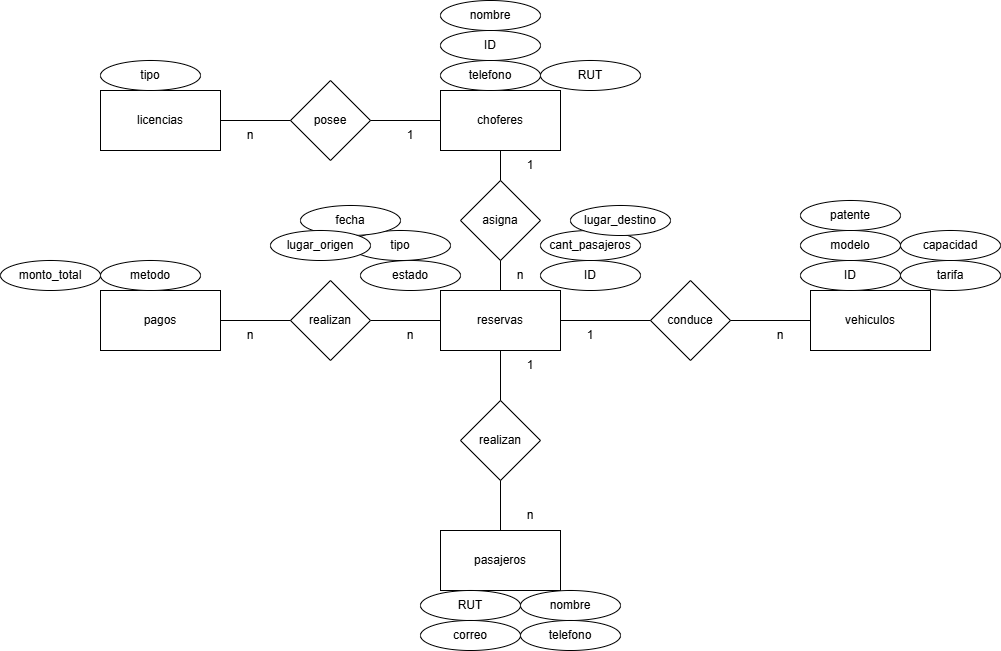

The diagram above was exported from draw.io. Its source (the exported page's mxGraphModel, read from the mxfile embedded in the PNG):
<mxGraphModel dx="2540" dy="1901" grid="1" gridSize="10" guides="1" tooltips="1" connect="1" arrows="1" fold="1" page="1" pageScale="1" pageWidth="827" pageHeight="1169" math="0" shadow="0">
  <root>
    <mxCell id="0" />
    <mxCell id="1" parent="0" />
    <mxCell id="YHL-_ZHFe5bqwComKVsS-1" value="pasajeros" style="rounded=0;whiteSpace=wrap;html=1;" vertex="1" parent="1">
      <mxGeometry x="220" y="120" width="120" height="60" as="geometry" />
    </mxCell>
    <mxCell id="YHL-_ZHFe5bqwComKVsS-2" value="RUT" style="ellipse;whiteSpace=wrap;html=1;" vertex="1" parent="1">
      <mxGeometry x="200" y="180" width="100" height="30" as="geometry" />
    </mxCell>
    <mxCell id="YHL-_ZHFe5bqwComKVsS-3" value="posee" style="rhombus;whiteSpace=wrap;html=1;" vertex="1" parent="1">
      <mxGeometry x="70" y="-330" width="80" height="80" as="geometry" />
    </mxCell>
    <mxCell id="YHL-_ZHFe5bqwComKVsS-4" value="nombre" style="ellipse;whiteSpace=wrap;html=1;" vertex="1" parent="1">
      <mxGeometry x="300" y="180" width="100" height="30" as="geometry" />
    </mxCell>
    <mxCell id="YHL-_ZHFe5bqwComKVsS-5" value="correo" style="ellipse;whiteSpace=wrap;html=1;" vertex="1" parent="1">
      <mxGeometry x="200" y="210" width="100" height="30" as="geometry" />
    </mxCell>
    <mxCell id="YHL-_ZHFe5bqwComKVsS-6" value="telefono" style="ellipse;whiteSpace=wrap;html=1;" vertex="1" parent="1">
      <mxGeometry x="300" y="210" width="100" height="30" as="geometry" />
    </mxCell>
    <mxCell id="YHL-_ZHFe5bqwComKVsS-8" value="choferes" style="rounded=0;whiteSpace=wrap;html=1;" vertex="1" parent="1">
      <mxGeometry x="220" y="-320" width="120" height="60" as="geometry" />
    </mxCell>
    <mxCell id="YHL-_ZHFe5bqwComKVsS-9" value="telefono" style="ellipse;whiteSpace=wrap;html=1;" vertex="1" parent="1">
      <mxGeometry x="220" y="-350" width="100" height="30" as="geometry" />
    </mxCell>
    <mxCell id="YHL-_ZHFe5bqwComKVsS-10" value="realizan" style="rhombus;whiteSpace=wrap;html=1;" vertex="1" parent="1">
      <mxGeometry x="240" y="-10" width="80" height="80" as="geometry" />
    </mxCell>
    <mxCell id="YHL-_ZHFe5bqwComKVsS-11" value="" style="endArrow=none;html=1;rounded=0;entryX=1;entryY=0.5;entryDx=0;entryDy=0;exitX=0;exitY=0.5;exitDx=0;exitDy=0;" edge="1" parent="1" source="YHL-_ZHFe5bqwComKVsS-8" target="YHL-_ZHFe5bqwComKVsS-3">
      <mxGeometry width="50" height="50" relative="1" as="geometry">
        <mxPoint x="90" y="-170" as="sourcePoint" />
        <mxPoint x="140" y="-220" as="targetPoint" />
      </mxGeometry>
    </mxCell>
    <mxCell id="YHL-_ZHFe5bqwComKVsS-12" value="licencias" style="rounded=0;whiteSpace=wrap;html=1;" vertex="1" parent="1">
      <mxGeometry x="-120" y="-320" width="120" height="60" as="geometry" />
    </mxCell>
    <mxCell id="YHL-_ZHFe5bqwComKVsS-13" value="" style="endArrow=none;html=1;rounded=0;entryX=1;entryY=0.5;entryDx=0;entryDy=0;exitX=0;exitY=0.5;exitDx=0;exitDy=0;" edge="1" parent="1" source="YHL-_ZHFe5bqwComKVsS-3" target="YHL-_ZHFe5bqwComKVsS-12">
      <mxGeometry width="50" height="50" relative="1" as="geometry">
        <mxPoint x="70" y="-290.5" as="sourcePoint" />
        <mxPoint y="-290.5" as="targetPoint" />
      </mxGeometry>
    </mxCell>
    <mxCell id="YHL-_ZHFe5bqwComKVsS-14" value="ID" style="ellipse;whiteSpace=wrap;html=1;" vertex="1" parent="1">
      <mxGeometry x="220" y="-380" width="100" height="30" as="geometry" />
    </mxCell>
    <mxCell id="YHL-_ZHFe5bqwComKVsS-15" value="nombre" style="ellipse;whiteSpace=wrap;html=1;" vertex="1" parent="1">
      <mxGeometry x="220" y="-410" width="100" height="30" as="geometry" />
    </mxCell>
    <mxCell id="YHL-_ZHFe5bqwComKVsS-17" value="RUT" style="ellipse;whiteSpace=wrap;html=1;" vertex="1" parent="1">
      <mxGeometry x="320" y="-350" width="100" height="30" as="geometry" />
    </mxCell>
    <mxCell id="YHL-_ZHFe5bqwComKVsS-18" value="1" style="text;html=1;align=center;verticalAlign=middle;whiteSpace=wrap;rounded=0;" vertex="1" parent="1">
      <mxGeometry x="160" y="-290" width="60" height="30" as="geometry" />
    </mxCell>
    <mxCell id="YHL-_ZHFe5bqwComKVsS-19" value="n" style="text;html=1;align=center;verticalAlign=middle;whiteSpace=wrap;rounded=0;" vertex="1" parent="1">
      <mxGeometry y="-290" width="60" height="30" as="geometry" />
    </mxCell>
    <mxCell id="YHL-_ZHFe5bqwComKVsS-20" value="reservas" style="rounded=0;whiteSpace=wrap;html=1;" vertex="1" parent="1">
      <mxGeometry x="220" y="-120" width="120" height="60" as="geometry" />
    </mxCell>
    <mxCell id="YHL-_ZHFe5bqwComKVsS-21" value="vehiculos" style="rounded=0;whiteSpace=wrap;html=1;" vertex="1" parent="1">
      <mxGeometry x="590" y="-120" width="120" height="60" as="geometry" />
    </mxCell>
    <mxCell id="YHL-_ZHFe5bqwComKVsS-22" value="conduce" style="rhombus;whiteSpace=wrap;html=1;" vertex="1" parent="1">
      <mxGeometry x="430" y="-130" width="80" height="80" as="geometry" />
    </mxCell>
    <mxCell id="YHL-_ZHFe5bqwComKVsS-24" value="" style="endArrow=none;html=1;rounded=0;entryX=1;entryY=0.5;entryDx=0;entryDy=0;exitX=0;exitY=0.5;exitDx=0;exitDy=0;" edge="1" parent="1" source="YHL-_ZHFe5bqwComKVsS-21" target="YHL-_ZHFe5bqwComKVsS-22">
      <mxGeometry width="50" height="50" relative="1" as="geometry">
        <mxPoint x="560" y="-230" as="sourcePoint" />
        <mxPoint x="450" y="-230" as="targetPoint" />
      </mxGeometry>
    </mxCell>
    <mxCell id="YHL-_ZHFe5bqwComKVsS-25" value="asigna" style="rhombus;whiteSpace=wrap;html=1;" vertex="1" parent="1">
      <mxGeometry x="240" y="-230" width="80" height="80" as="geometry" />
    </mxCell>
    <mxCell id="YHL-_ZHFe5bqwComKVsS-26" value="" style="endArrow=none;html=1;rounded=0;entryX=0.5;entryY=1;entryDx=0;entryDy=0;exitX=0.5;exitY=0;exitDx=0;exitDy=0;" edge="1" parent="1" source="YHL-_ZHFe5bqwComKVsS-25" target="YHL-_ZHFe5bqwComKVsS-8">
      <mxGeometry width="50" height="50" relative="1" as="geometry">
        <mxPoint x="490" y="-260" as="sourcePoint" />
        <mxPoint x="400" y="-260" as="targetPoint" />
      </mxGeometry>
    </mxCell>
    <mxCell id="YHL-_ZHFe5bqwComKVsS-27" value="" style="endArrow=none;html=1;rounded=0;entryX=0.5;entryY=1;entryDx=0;entryDy=0;exitX=0.5;exitY=0;exitDx=0;exitDy=0;" edge="1" parent="1" source="YHL-_ZHFe5bqwComKVsS-20" target="YHL-_ZHFe5bqwComKVsS-25">
      <mxGeometry width="50" height="50" relative="1" as="geometry">
        <mxPoint x="360" y="-170" as="sourcePoint" />
        <mxPoint x="360" y="-200" as="targetPoint" />
      </mxGeometry>
    </mxCell>
    <mxCell id="YHL-_ZHFe5bqwComKVsS-28" value="" style="endArrow=none;html=1;rounded=0;entryX=0.5;entryY=1;entryDx=0;entryDy=0;exitX=0.5;exitY=0;exitDx=0;exitDy=0;" edge="1" parent="1" source="YHL-_ZHFe5bqwComKVsS-10" target="YHL-_ZHFe5bqwComKVsS-20">
      <mxGeometry width="50" height="50" relative="1" as="geometry">
        <mxPoint x="400" y="-100" as="sourcePoint" />
        <mxPoint x="400" y="-130" as="targetPoint" />
      </mxGeometry>
    </mxCell>
    <mxCell id="YHL-_ZHFe5bqwComKVsS-29" value="" style="endArrow=none;html=1;rounded=0;entryX=0.5;entryY=1;entryDx=0;entryDy=0;exitX=0.5;exitY=0;exitDx=0;exitDy=0;" edge="1" parent="1" source="YHL-_ZHFe5bqwComKVsS-1" target="YHL-_ZHFe5bqwComKVsS-10">
      <mxGeometry width="50" height="50" relative="1" as="geometry">
        <mxPoint x="400" y="70" as="sourcePoint" />
        <mxPoint x="400" y="40" as="targetPoint" />
      </mxGeometry>
    </mxCell>
    <mxCell id="YHL-_ZHFe5bqwComKVsS-31" value="ID" style="ellipse;whiteSpace=wrap;html=1;" vertex="1" parent="1">
      <mxGeometry x="580" y="-150" width="100" height="30" as="geometry" />
    </mxCell>
    <mxCell id="YHL-_ZHFe5bqwComKVsS-32" value="modelo" style="ellipse;whiteSpace=wrap;html=1;" vertex="1" parent="1">
      <mxGeometry x="580" y="-180" width="100" height="30" as="geometry" />
    </mxCell>
    <mxCell id="YHL-_ZHFe5bqwComKVsS-33" value="patente" style="ellipse;whiteSpace=wrap;html=1;" vertex="1" parent="1">
      <mxGeometry x="580" y="-210" width="100" height="30" as="geometry" />
    </mxCell>
    <mxCell id="YHL-_ZHFe5bqwComKVsS-34" value="tarifa" style="ellipse;whiteSpace=wrap;html=1;" vertex="1" parent="1">
      <mxGeometry x="680" y="-150" width="100" height="30" as="geometry" />
    </mxCell>
    <mxCell id="YHL-_ZHFe5bqwComKVsS-35" value="capacidad" style="ellipse;whiteSpace=wrap;html=1;" vertex="1" parent="1">
      <mxGeometry x="680" y="-180" width="100" height="30" as="geometry" />
    </mxCell>
    <mxCell id="YHL-_ZHFe5bqwComKVsS-36" value="1" style="text;html=1;align=center;verticalAlign=middle;whiteSpace=wrap;rounded=0;" vertex="1" parent="1">
      <mxGeometry x="340" y="-90" width="60" height="30" as="geometry" />
    </mxCell>
    <mxCell id="YHL-_ZHFe5bqwComKVsS-37" value="n" style="text;html=1;align=center;verticalAlign=middle;whiteSpace=wrap;rounded=0;" vertex="1" parent="1">
      <mxGeometry x="530" y="-90" width="60" height="30" as="geometry" />
    </mxCell>
    <mxCell id="YHL-_ZHFe5bqwComKVsS-38" value="n" style="text;html=1;align=center;verticalAlign=middle;whiteSpace=wrap;rounded=0;" vertex="1" parent="1">
      <mxGeometry x="270" y="-150" width="60" height="30" as="geometry" />
    </mxCell>
    <mxCell id="YHL-_ZHFe5bqwComKVsS-39" value="1" style="text;html=1;align=center;verticalAlign=middle;whiteSpace=wrap;rounded=0;" vertex="1" parent="1">
      <mxGeometry x="280" y="-260" width="60" height="30" as="geometry" />
    </mxCell>
    <mxCell id="YHL-_ZHFe5bqwComKVsS-40" value="n" style="text;html=1;align=center;verticalAlign=middle;whiteSpace=wrap;rounded=0;" vertex="1" parent="1">
      <mxGeometry x="280" y="90" width="60" height="30" as="geometry" />
    </mxCell>
    <mxCell id="YHL-_ZHFe5bqwComKVsS-41" value="1" style="text;html=1;align=center;verticalAlign=middle;whiteSpace=wrap;rounded=0;" vertex="1" parent="1">
      <mxGeometry x="280" y="-60" width="60" height="30" as="geometry" />
    </mxCell>
    <mxCell id="YHL-_ZHFe5bqwComKVsS-42" value="estado" style="ellipse;whiteSpace=wrap;html=1;" vertex="1" parent="1">
      <mxGeometry x="140" y="-150" width="100" height="30" as="geometry" />
    </mxCell>
    <mxCell id="YHL-_ZHFe5bqwComKVsS-43" value="tipo" style="ellipse;whiteSpace=wrap;html=1;" vertex="1" parent="1">
      <mxGeometry x="130" y="-180" width="100" height="30" as="geometry" />
    </mxCell>
    <mxCell id="YHL-_ZHFe5bqwComKVsS-44" value="" style="endArrow=none;html=1;rounded=0;entryX=1;entryY=0.5;entryDx=0;entryDy=0;exitX=0;exitY=0.5;exitDx=0;exitDy=0;" edge="1" parent="1" source="YHL-_ZHFe5bqwComKVsS-22" target="YHL-_ZHFe5bqwComKVsS-20">
      <mxGeometry width="50" height="50" relative="1" as="geometry">
        <mxPoint x="280" y="30" as="sourcePoint" />
        <mxPoint x="280" y="-20" as="targetPoint" />
      </mxGeometry>
    </mxCell>
    <mxCell id="YHL-_ZHFe5bqwComKVsS-45" value="pagos" style="rounded=0;whiteSpace=wrap;html=1;" vertex="1" parent="1">
      <mxGeometry x="-120" y="-120" width="120" height="60" as="geometry" />
    </mxCell>
    <mxCell id="YHL-_ZHFe5bqwComKVsS-46" value="" style="endArrow=none;html=1;rounded=0;entryX=0;entryY=0.5;entryDx=0;entryDy=0;exitX=1;exitY=0.5;exitDx=0;exitDy=0;" edge="1" parent="1" source="YHL-_ZHFe5bqwComKVsS-47" target="YHL-_ZHFe5bqwComKVsS-20">
      <mxGeometry width="50" height="50" relative="1" as="geometry">
        <mxPoint x="170" y="-50" as="sourcePoint" />
        <mxPoint x="80" y="-50" as="targetPoint" />
      </mxGeometry>
    </mxCell>
    <mxCell id="YHL-_ZHFe5bqwComKVsS-47" value="realizan" style="rhombus;whiteSpace=wrap;html=1;" vertex="1" parent="1">
      <mxGeometry x="70" y="-130" width="80" height="80" as="geometry" />
    </mxCell>
    <mxCell id="YHL-_ZHFe5bqwComKVsS-48" value="" style="endArrow=none;html=1;rounded=0;entryX=1;entryY=0.5;entryDx=0;entryDy=0;exitX=0;exitY=0.5;exitDx=0;exitDy=0;" edge="1" parent="1" source="YHL-_ZHFe5bqwComKVsS-47" target="YHL-_ZHFe5bqwComKVsS-45">
      <mxGeometry width="50" height="50" relative="1" as="geometry">
        <mxPoint x="150" y="-70" as="sourcePoint" />
        <mxPoint x="220" y="-70" as="targetPoint" />
      </mxGeometry>
    </mxCell>
    <mxCell id="YHL-_ZHFe5bqwComKVsS-49" value="metodo" style="ellipse;whiteSpace=wrap;html=1;" vertex="1" parent="1">
      <mxGeometry x="-120" y="-150" width="100" height="30" as="geometry" />
    </mxCell>
    <mxCell id="YHL-_ZHFe5bqwComKVsS-50" value="monto_total" style="ellipse;whiteSpace=wrap;html=1;" vertex="1" parent="1">
      <mxGeometry x="-220" y="-150" width="100" height="30" as="geometry" />
    </mxCell>
    <mxCell id="YHL-_ZHFe5bqwComKVsS-51" value="ID" style="ellipse;whiteSpace=wrap;html=1;" vertex="1" parent="1">
      <mxGeometry x="320" y="-150" width="100" height="30" as="geometry" />
    </mxCell>
    <mxCell id="YHL-_ZHFe5bqwComKVsS-52" value="cant_pasajeros" style="ellipse;whiteSpace=wrap;html=1;" vertex="1" parent="1">
      <mxGeometry x="320" y="-180" width="100" height="30" as="geometry" />
    </mxCell>
    <mxCell id="YHL-_ZHFe5bqwComKVsS-53" value="fecha" style="ellipse;whiteSpace=wrap;html=1;" vertex="1" parent="1">
      <mxGeometry x="80" y="-205" width="100" height="30" as="geometry" />
    </mxCell>
    <mxCell id="YHL-_ZHFe5bqwComKVsS-54" value="lugar_origen" style="ellipse;whiteSpace=wrap;html=1;" vertex="1" parent="1">
      <mxGeometry x="50" y="-180" width="100" height="30" as="geometry" />
    </mxCell>
    <mxCell id="YHL-_ZHFe5bqwComKVsS-55" value="lugar_destino" style="ellipse;whiteSpace=wrap;html=1;" vertex="1" parent="1">
      <mxGeometry x="350" y="-205" width="100" height="30" as="geometry" />
    </mxCell>
    <mxCell id="YHL-_ZHFe5bqwComKVsS-56" value="n" style="text;html=1;align=center;verticalAlign=middle;whiteSpace=wrap;rounded=0;" vertex="1" parent="1">
      <mxGeometry x="160" y="-90" width="60" height="30" as="geometry" />
    </mxCell>
    <mxCell id="YHL-_ZHFe5bqwComKVsS-57" value="n" style="text;html=1;align=center;verticalAlign=middle;whiteSpace=wrap;rounded=0;" vertex="1" parent="1">
      <mxGeometry y="-90" width="60" height="30" as="geometry" />
    </mxCell>
    <mxCell id="YHL-_ZHFe5bqwComKVsS-59" value="tipo" style="ellipse;whiteSpace=wrap;html=1;" vertex="1" parent="1">
      <mxGeometry x="-120" y="-350" width="100" height="30" as="geometry" />
    </mxCell>
  </root>
</mxGraphModel>